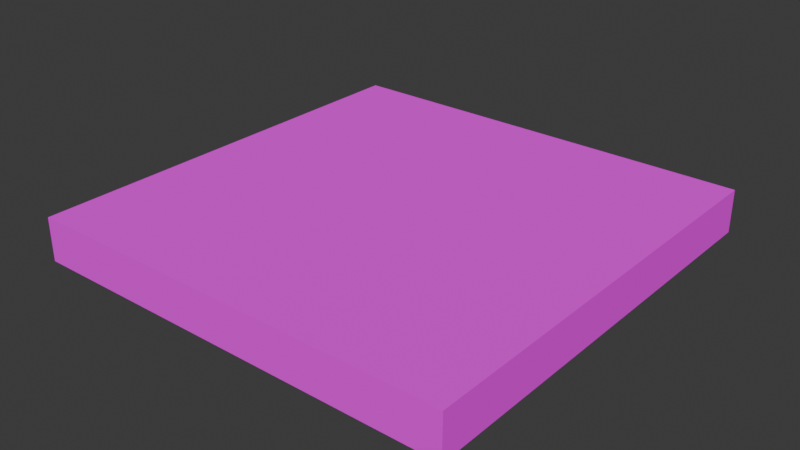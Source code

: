 # Source: Floor_1x1.blend  (saved by Blender 4.4.32; exported with 4.5.12 LTS)
import bpy
from mathutils import Matrix  # noqa: F401  (used for matrix-valued properties, if any)

bpy.ops.wm.read_factory_settings(use_empty=True)
scene = bpy.context.scene
scene.name = 'Scene'

# ---- collections
col_collection = bpy.data.collections.new('Collection'); scene.collection.children.link(col_collection)

# ---- images (referenced by path relative to the original .blend; pixels are not part of the script)
import os
ASSET_DIR = os.environ.get("B2B_ASSET_DIR", "")  # directory of the original .blend (textures are referenced by path, not embedded)
HERE = os.path.dirname(os.path.abspath(__file__))  # packed textures are extracted next to this script under _unpacked/

def load_image(name, relpath, width, height, colorspace="sRGB"):
    """Load a texture the original file referenced (path relative to the .blend, or extracted next to this script)."""
    p = next((c for c in (os.path.join(HERE, relpath), os.path.join(ASSET_DIR, relpath)) if relpath and os.path.exists(c)), "")
    if p:
        img = bpy.data.images.load(p, check_existing=True)
        img.name = name
    else:  # same state as the original file: an image datablock whose file is absent (Cycles renders it pink)
        img = bpy.data.images.new(name, width, height)
        img.source = "FILE"
        img.filepath = "//" + (relpath or name)
    img.colorspace_settings.name = colorspace
    return img
img_corridorfloor_png = load_image('CorridorFloor.png', 'CorridorFloor.png', 1024, 1024, 'sRGB')

# ---- materials (node trees are filled in below, after node groups)
mat_material = bpy.data.materials.new('Material')
mat_material.alpha_threshold = 0.0
mat_material.roughness = 0.5
mat_material.line_color = (0.0, 0.0, 0.0, 1.0)

# ---- material node trees
mat_material.use_nodes = True; mat_material.node_tree.nodes.clear()
_N = mat_material.node_tree.nodes; _L = mat_material.node_tree.links
n0 = _N.new('ShaderNodeOutputMaterial'); n0.name = 'Material Output'; n0.location = (300, 300)
n1 = _N.new('ShaderNodeBsdfPrincipled'); n1.name = 'Principled BSDF'; n1.location = (10, 300)
n1.inputs[2].default_value = 1.0
n1.inputs[3].default_value = 1.45
n2 = _N.new('ShaderNodeTexImage'); n2.name = 'Image Texture'; n2.location = (-280, 280)
n2.image = img_corridorfloor_png
_L.new(n1.outputs[0], n0.inputs[0])
_L.new(n2.outputs[0], n1.inputs[0])
n0.is_active_output = True

# ---- world
world_world = bpy.data.worlds.new('World'); scene.world = world_world
world_world.use_nodes = True; world_world.node_tree.nodes.clear()
_N = world_world.node_tree.nodes; _L = world_world.node_tree.links
n0 = _N.new('ShaderNodeOutputWorld'); n0.name = 'World Output'; n0.location = (300, 300)
n1 = _N.new('ShaderNodeBackground'); n1.name = 'Background'; n1.location = (10, 300)
n1.inputs[0].default_value = (0.05088, 0.05088, 0.05088, 1.0)
_L.new(n1.outputs[0], n0.inputs[0])
n0.is_active_output = True
world_world.color = (0.05088, 0.05088, 0.05088)
world_world.sun_shadow_jitter_overblur = 0.0

# ---- meshes
me_cube_001 = bpy.data.meshes.new('Cube.001')
me_cube_001.from_pydata([(-0.5, -0.5, 0.0), (-0.5, -0.5, 0.1), (-0.5, 0.5, 0.0), (-0.5, 0.5, 0.1), (0.5, -0.5, 0.0), (0.5, -0.5, 0.1), (0.5, 0.5, 0.0), (0.5, 0.5, 0.1)], [], [(0, 1, 3, 2), (2, 3, 7, 6), (6, 7, 5, 4), (4, 5, 1, 0), (2, 6, 4, 0), (7, 3, 1, 5)])
_uv = me_cube_001.uv_layers.new(name='UVMap')
_uv.uv.foreach_set('vector', [0.03333, 1.0, -9.921e-10, 1.0, 7.451e-08, 5.625e-15, 0.03333, 2.517e-09, 0.03333, 1.0, -9.921e-10, 1.0, 7.451e-08, 5.625e-15, 0.03333, 2.517e-09, 0.03333, 1.0, -9.921e-10, 1.0, 7.451e-08, 5.625e-15, 0.03333, 2.517e-09, 0.03333, 1.0, -9.921e-10, 1.0, 7.451e-08, 5.625e-15, 0.03333, 2.517e-09, 1.0, 7.55e-08, 1.0, 1.0, 4.371e-08, 1.0, 1.192e-07, 9e-15, 1.0, 7.55e-08, 1.0, 1.0, 4.371e-08, 1.0, 1.192e-07, 9e-15])
me_cube_001.materials.append(mat_material)
me_cube_001.update()

# ---- objects
ob_cube = bpy.data.objects.new('Cube', me_cube_001)

# ---- transforms, parenting, visibility, modifiers, constraints
ob_cube.location = (0.0, 0.0, 0.0)

# ---- collection membership
col_collection.objects.link(ob_cube)

# ---- scene / render settings (as saved in the file)
scene.frame_start = 1; scene.frame_end = 250; scene.frame_set(1)
scene.render.engine = 'BLENDER_EEVEE_NEXT'
bpy.context.view_layer.update()

# ---- added for rendering (the .blend has no active camera and no usable light): camera, sun
cam_auto = bpy.data.cameras.new('AutoCamera')
cam_auto.lens = 50.0
cam_auto.sensor_width = 36.0
cam_auto.clip_end = 1000.0
ob_auto_camera = bpy.data.objects.new('AutoCamera', cam_auto)
scene.collection.objects.link(ob_auto_camera)
ob_auto_camera.location = (1.31173, -1.57408, 1.09939)
ob_auto_camera.rotation_euler = (1.09748, -7.21219e-08, 0.694738)
scene.camera = ob_auto_camera
light_auto_sun = bpy.data.lights.new('AutoSun', 'SUN')
light_auto_sun.energy = 3.0
light_auto_sun.angle = 0.0523599
ob_auto_sun = bpy.data.objects.new('AutoSun', light_auto_sun)
scene.collection.objects.link(ob_auto_sun)
ob_auto_sun.rotation_euler = (0.872665, 0.174533, 0.523599)
bpy.context.view_layer.update()
